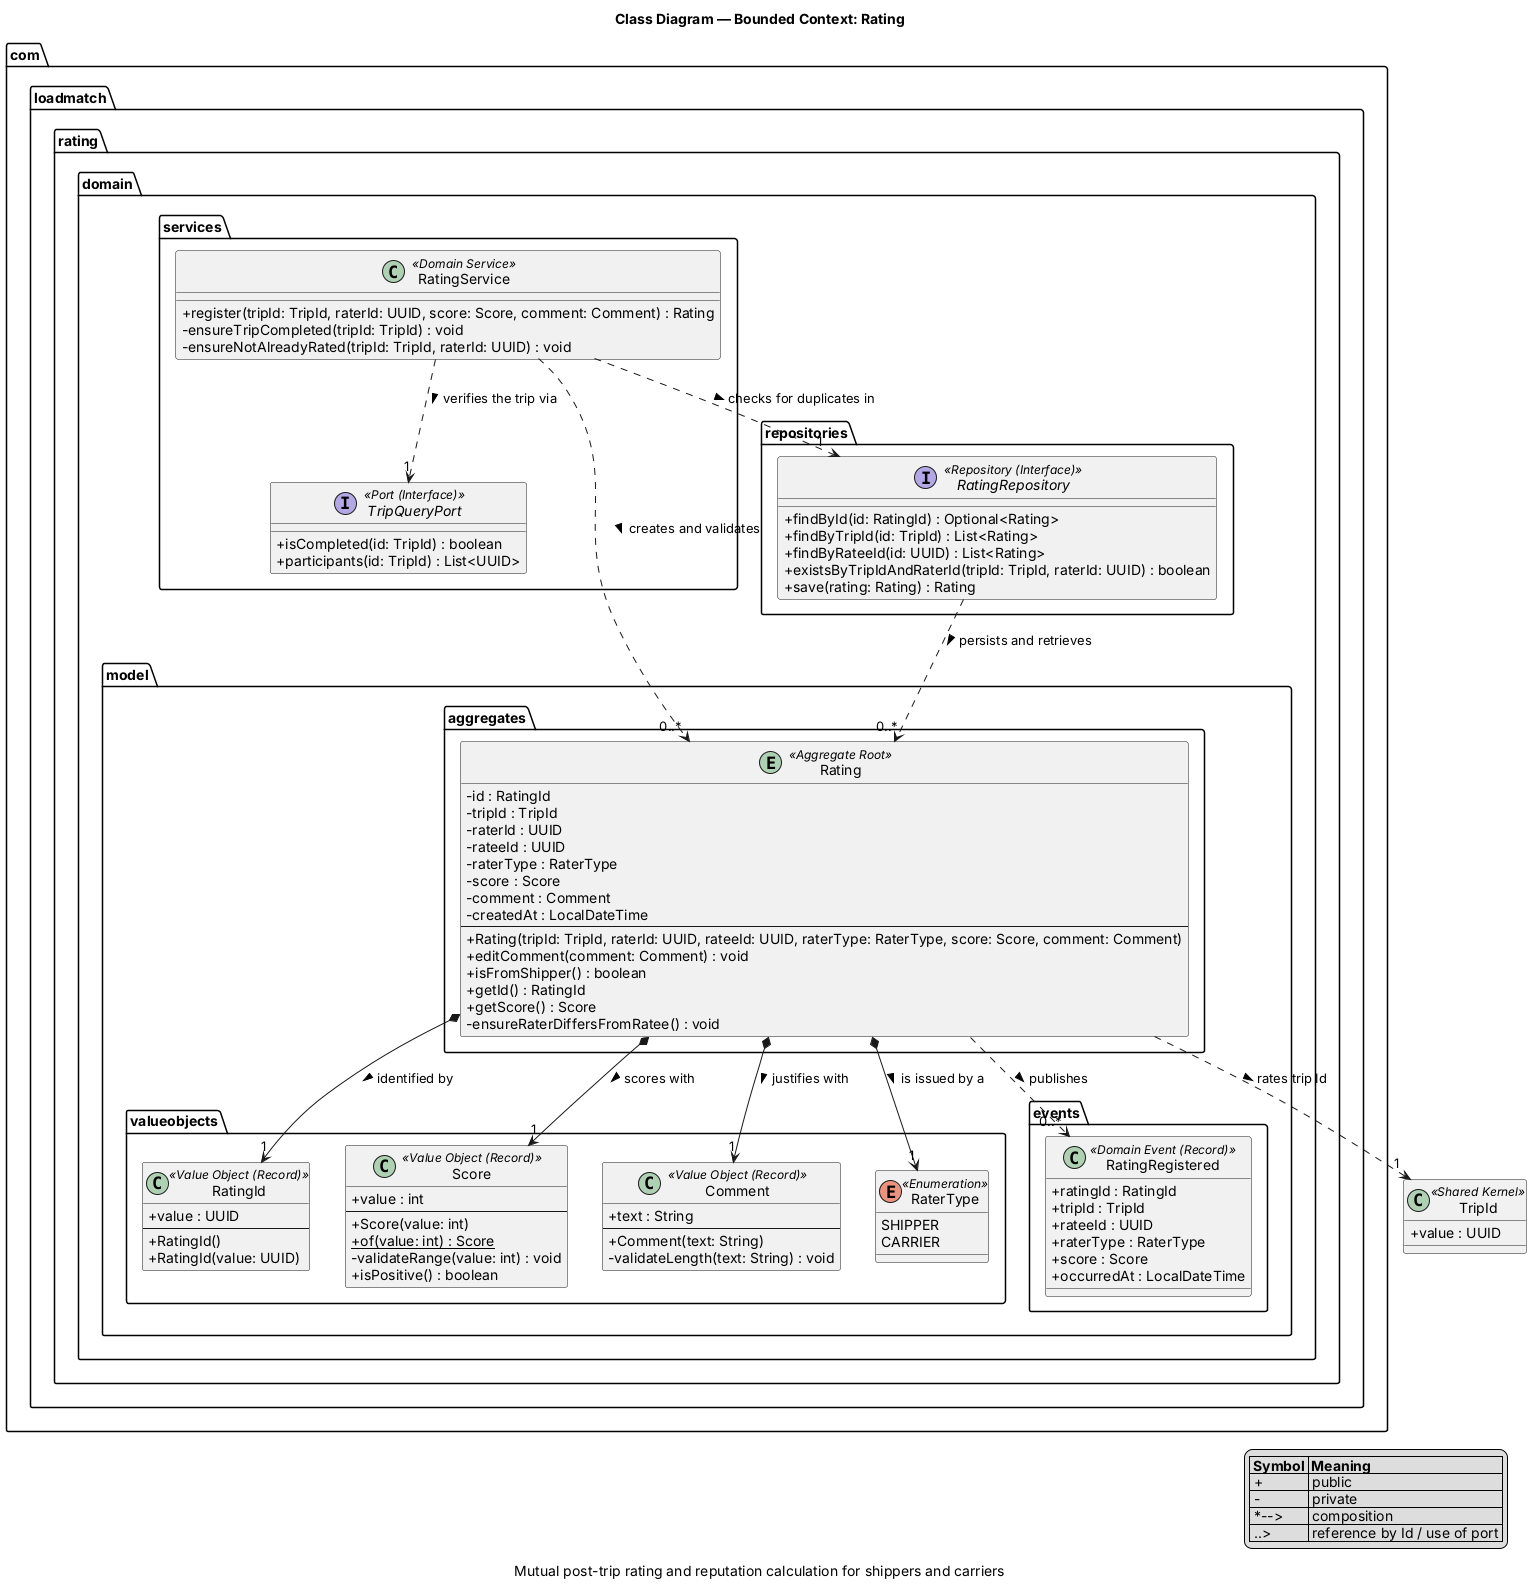

The diagram above was rendered by PlantUML. Its source (embedded in the PNG):
@startuml class-09-rating
skinparam classAttributeIconSize 0
title Class Diagram — Bounded Context: Rating
caption Mutual post-trip rating and reputation calculation for shippers and carriers

package "com.loadmatch.rating.domain.model.valueobjects" {
    class "RatingId" <<Value Object (Record)>> {
        +value : UUID
        --
        +RatingId()
        +RatingId(value: UUID)
    }
    class "Score" <<Value Object (Record)>> {
        +value : int
        --
        +Score(value: int)
        +{static} of(value: int) : Score
        -validateRange(value: int) : void
        +isPositive() : boolean
    }
    class "Comment" <<Value Object (Record)>> {
        +text : String
        --
        +Comment(text: String)
        -validateLength(text: String) : void
    }
    enum "RaterType" <<Enumeration>> {
        SHIPPER
        CARRIER
    }
}

package "com.loadmatch.rating.domain.model.aggregates" {
    entity "Rating" <<Aggregate Root>> {
        -id : RatingId
        -tripId : TripId
        -raterId : UUID
        -rateeId : UUID
        -raterType : RaterType
        -score : Score
        -comment : Comment
        -createdAt : LocalDateTime
        --
        +Rating(tripId: TripId, raterId: UUID, rateeId: UUID, raterType: RaterType, score: Score, comment: Comment)
        +editComment(comment: Comment) : void
        +isFromShipper() : boolean
        +getId() : RatingId
        +getScore() : Score
        -ensureRaterDiffersFromRatee() : void
    }
}

package "com.loadmatch.rating.domain.model.events" {
    class "RatingRegistered" <<Domain Event (Record)>> {
        +ratingId : RatingId
        +tripId : TripId
        +rateeId : UUID
        +raterType : RaterType
        +score : Score
        +occurredAt : LocalDateTime
    }
}

package "com.loadmatch.rating.domain.repositories" {
    interface "RatingRepository" <<Repository (Interface)>> {
        +findById(id: RatingId) : Optional<Rating>
        +findByTripId(id: TripId) : List<Rating>
        +findByRateeId(id: UUID) : List<Rating>
        +existsByTripIdAndRaterId(tripId: TripId, raterId: UUID) : boolean
        +save(rating: Rating) : Rating
    }
}

package "com.loadmatch.rating.domain.services" {
    interface "TripQueryPort" <<Port (Interface)>> {
        +isCompleted(id: TripId) : boolean
        +participants(id: TripId) : List<UUID>
    }
    class "RatingService" <<Domain Service>> {
        +register(tripId: TripId, raterId: UUID, score: Score, comment: Comment) : Rating
        -ensureTripCompleted(tripId: TripId) : void
        -ensureNotAlreadyRated(tripId: TripId, raterId: UUID) : void
    }
}

class "TripId" <<Shared Kernel>> {
    +value : UUID
}

Rating *--> "1" RatingId : identified by >
Rating *--> "1" Score : scores with >
Rating *--> "1" Comment : justifies with >
Rating *--> "1" RaterType : is issued by a >
Rating ..> "1" TripId : rates trip Id >

RatingService ..> "0..*" Rating : creates and validates >
RatingService ..> "1" TripQueryPort : verifies the trip via >
RatingService ..> "1" RatingRepository : checks for duplicates in >

Rating ..> "0..*" RatingRegistered : publishes >
RatingRepository ..> "0..*" Rating : persists and retrieves >

legend right
  |= Symbol |= Meaning |
  | + | public |
  | - | private |
  | *--> | composition |
  | ..> | reference by Id / use of port |
endlegend
@enduml